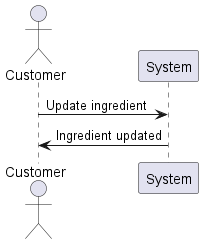

The diagram above was rendered by PlantUML. Its source (embedded in the PNG):
@startuml
actor Customer
Customer -> System: Update ingredient
System -> Customer: Ingredient updated
@enduml